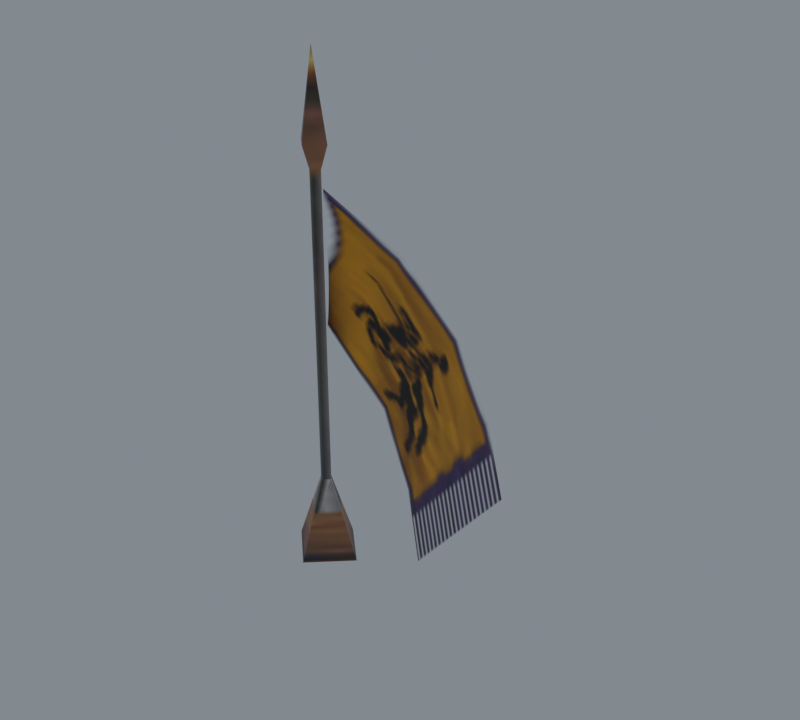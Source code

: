 # Source: import.blend  (saved by Blender 5.2.45; exported with 4.5.12 LTS)
import bpy
from mathutils import Matrix  # noqa: F401  (used for matrix-valued properties, if any)

bpy.ops.wm.read_factory_settings(use_empty=True)
scene = bpy.context.scene
scene.name = 'Beer01'

# ---- collections
col_collection = bpy.data.collections.new('Collection'); scene.collection.children.link(col_collection)

# ---- images (referenced by path relative to the original .blend; pixels are not part of the script)
import os
ASSET_DIR = os.environ.get("B2B_ASSET_DIR", "")  # directory of the original .blend (textures are referenced by path, not embedded)
HERE = os.path.dirname(os.path.abspath(__file__))  # packed textures are extracted next to this script under _unpacked/

def load_image(name, relpath, width, height, colorspace="sRGB"):
    """Load a texture the original file referenced (path relative to the .blend, or extracted next to this script)."""
    p = next((c for c in (os.path.join(HERE, relpath), os.path.join(ASSET_DIR, relpath)) if relpath and os.path.exists(c)), "")
    if p:
        img = bpy.data.images.load(p, check_existing=True)
        img.name = name
    else:  # same state as the original file: an image datablock whose file is absent (Cycles renders it pink)
        img = bpy.data.images.new(name, width, height)
        img.source = "FILE"
        img.filepath = "//" + (relpath or name)
    img.colorspace_settings.name = colorspace
    return img
img_badge_01_jpg = load_image('badge_01.jpg', '_unpacked/badge_01.ac0afba7.jpg', 8, 64, 'sRGB')
img_badge_03_tga = load_image('badge_03.tga', '_unpacked/badge_03.9c902130.tga', 64, 64, 'sRGB')

# ---- materials (node trees are filled in below, after node groups)
mat_badge_01_jpg = bpy.data.materials.new('badge_01.jpg')
mat_badge_01_jpg.diffuse_color = (0.6089, 0.897, 0.6144, 1.0)
mat_badge_03_tga = bpy.data.materials.new('badge_03.tga')
mat_badge_03_tga.diffuse_color = (0.5103, 0.7159, 0.43, 1.0)

# ---- material node trees
mat_badge_01_jpg.use_nodes = True; mat_badge_01_jpg.node_tree.nodes.clear()
_N = mat_badge_01_jpg.node_tree.nodes; _L = mat_badge_01_jpg.node_tree.links
n0 = _N.new('ShaderNodeBsdfPrincipled'); n0.name = 'Principled BSDF'; n0.location = (-200, 100)
n0.inputs[10].default_value = 0.005
n1 = _N.new('ShaderNodeOutputMaterial'); n1.name = 'Material Output'; n1.location = (200, 100)
n2 = _N.new('ShaderNodeTexImage'); n2.name = 'Image Texture'; n2.location = (-600, 100)
n2.image = img_badge_01_jpg
_L.new(n0.outputs[0], n1.inputs[0])
_L.new(n2.outputs[0], n0.inputs[0])
n1.is_active_output = True
mat_badge_03_tga.use_nodes = True; mat_badge_03_tga.node_tree.nodes.clear()
_N = mat_badge_03_tga.node_tree.nodes; _L = mat_badge_03_tga.node_tree.links
n0 = _N.new('ShaderNodeBsdfPrincipled'); n0.name = 'Principled BSDF'; n0.location = (-200, 100)
n0.inputs[10].default_value = 0.005
n1 = _N.new('ShaderNodeOutputMaterial'); n1.name = 'Material Output'; n1.location = (200, 100)
n2 = _N.new('ShaderNodeTexImage'); n2.name = 'Image Texture'; n2.location = (-600, 100)
n2.image = img_badge_03_tga
_L.new(n0.outputs[0], n1.inputs[0])
_L.new(n2.outputs[0], n0.inputs[0])
_L.new(n2.outputs[1], n0.inputs[4])
n1.is_active_output = True

# ---- world
world_world = bpy.data.worlds.new('World'); scene.world = world_world
world_world.use_nodes = True; world_world.node_tree.nodes.clear()
_N = world_world.node_tree.nodes; _L = world_world.node_tree.links
n0 = _N.new('ShaderNodeOutputWorld'); n0.name = 'World Output'; n0.location = (200, 100)
n1 = _N.new('ShaderNodeBackground'); n1.name = 'Background'; n1.location = (-200, 100)
n1.inputs[0].default_value = (0.32, 0.36, 0.4, 1.0)
n1.inputs[1].default_value = 0.7
_L.new(n1.outputs[0], n0.inputs[0])
n0.is_active_output = True
world_world.color = (0.05088, 0.05088, 0.05088)
world_world.sun_shadow_jitter_overblur = 0.0

# ---- meshes
me_stonewall04 = bpy.data.meshes.new('StoneWall04')
me_stonewall04.from_pydata([(12.53, -0.211, 29.77), (10.02, 2.209, 29.77), (10.02, 2.209, 142.3), (12.53, -0.211, 142.3), (7.475, -0.1957, 29.77), (7.475, -0.1957, 142.3), (9.986, -2.616, 29.77), (9.986, -2.616, 142.3), (9.92, -13.43, -0.0832), (23.84, -0.2454, -0.0832), (-3.844, -0.1616, -0.0832), (10.08, 13.02, -0.0831), (10.03, 5.128, 150.6), (15.58, -0.2203, 150.6), (4.418, -0.1865, 150.6), (9.968, -5.535, 150.6), (10.0, -0.2033, 180.0), (10.17, 5.473, 83.58), (39.97, 5.473, 119.1), (12.96, 0.0163, 136.3), (12.96, 0.0164, 89.9), (33.68, 3.48, 63.86), (63.47, 3.48, 99.36), (53.66, -7.835, 47.11), (83.43, -7.835, 82.59), (69.05, -21.54, 34.21), (98.57, -21.56, 69.9)], [], [(0, 1, 2), (2, 3, 0), (1, 4, 5), (5, 2, 1), (4, 6, 7), (7, 5, 4), (6, 0, 3), (3, 7, 6), (0, 6, 8), (8, 9, 0), (6, 4, 10), (10, 8, 6), (4, 1, 11), (11, 10, 4), (1, 0, 9), (9, 11, 1), (3, 2, 12), (12, 13, 3), (2, 5, 14), (14, 12, 2), (5, 7, 15), (15, 14, 5), (7, 3, 13), (13, 15, 7), (13, 12, 16), (12, 14, 16), (14, 15, 16), (15, 13, 16), (17, 18, 19), (19, 20, 17), (21, 22, 18), (18, 17, 21), (23, 24, 22), (22, 21, 23), (24, 23, 25), (26, 24, 25)])
me_stonewall04.polygons.foreach_set('use_smooth', [True] * 36)
me_stonewall04.polygons.foreach_set('material_index', [0, 0, 0, 0, 0, 0, 0, 0, 0, 0, 0, 0, 0, 0, 0, 0, 0, 0, 0, 0, 0, 0, 0, 0, 0, 0, 0, 0, 1, 1, 1, 1, 1, 1, 1, 1])
_k = set([(0, 1), (0, 3), (0, 6), (0, 9), (1, 2), (1, 4), (1, 11), (2, 3), (2, 5), (2, 12), (3, 7), (3, 13), (4, 5), (4, 6), (4, 10), (5, 7), (5, 14), (6, 7), (6, 8), (7, 15), (12, 13), (12, 14), (12, 16), (13, 15), (13, 16), (14, 15), (14, 16), (15, 16), (24, 25)])
me_stonewall04.attributes.new('sharp_edge', 'BOOLEAN', 'EDGE').data.foreach_set('value', [ (min(e.vertices), max(e.vertices)) in _k for e in me_stonewall04.edges])
_uv = me_stonewall04.uv_layers.new(name='Float2')
_uv.uv.foreach_set('vector', [0.5877, 0.2233, 0.7276, 0.2233, 0.7276, 0.7576, 0.7276, 0.7576, 0.5877, 0.7576, 0.5877, 0.2233, 0.7276, 0.2233, 0.8691, 0.2233, 0.8691, 0.7576, 0.8691, 0.7576, 0.7276, 0.7576, 0.7276, 0.2233, 0.8691, 0.2233, 0.7292, 0.2233, 0.7292, 0.7576, 0.7292, 0.7576, 0.8691, 0.7576, 0.8691, 0.2233, 0.7292, 0.2233, 0.5877, 0.2233, 0.5877, 0.7576, 0.5877, 0.7576, 0.7292, 0.7576, 0.7292, 0.2233, 0.8711, 0.6237, 0.6355, 0.6237, 0.6354, 0.9391, 0.6354, 0.9391, 0.8842, 0.9391, 0.8711, 0.6237, 0.6355, 0.6237, 0.4026, 0.6237, 0.3895, 0.9391, 0.3895, 0.9391, 0.6354, 0.9391, 0.6355, 0.6237, 0.4026, 0.6237, 0.6382, 0.6237, 0.6383, 0.9391, 0.6383, 0.9391, 0.3895, 0.9391, 0.4026, 0.6237, 0.6382, 0.6237, 0.8711, 0.6237, 0.8842, 0.9391, 0.8842, 0.9391, 0.6383, 0.9391, 0.6382, 0.6237, 0.8382, 0.8143, 0.7636, 0.8143, 0.7641, 0.8607, 0.7641, 0.8607, 0.929, 0.8607, 0.8382, 0.8143, 0.7636, 0.8143, 0.6881, 0.8143, 0.5973, 0.8607, 0.5973, 0.8607, 0.7641, 0.8607, 0.7636, 0.8143, 0.6881, 0.8143, 0.7627, 0.8143, 0.7622, 0.8607, 0.7622, 0.8607, 0.5973, 0.8607, 0.6881, 0.8143, 0.7627, 0.8143, 0.8382, 0.8143, 0.929, 0.8607, 0.929, 0.8607, 0.7622, 0.8607, 0.7627, 0.8143, 0.929, 0.8607, 0.7641, 0.8607, 0.7631, 0.9804, 0.7641, 0.8607, 0.5973, 0.8607, 0.7631, 0.9804, 0.5973, 0.8607, 0.7622, 0.8607, 0.7631, 0.9804, 0.7622, 0.8607, 0.929, 0.8607, 0.7631, 0.9804, 0.227, 0.0007, 0.227, 0.9992, 0.0005, 0.9995, 0.0005, 0.9995, 0.0005, 0.0005, 0.227, 0.0007, 0.5083, 0.0009, 0.5083, 0.9989, 0.227, 0.9992, 0.227, 0.9992, 0.227, 0.0007, 0.5083, 0.0009, 0.7651, 0.0011, 0.7651, 0.9986, 0.5083, 0.9989, 0.5083, 0.9989, 0.5083, 0.0009, 0.7651, 0.0011, 0.7651, 0.9986, 0.7651, 0.0011, 0.9995, 0.0013, 0.9968, 0.9987, 0.7651, 0.9986, 0.9995, 0.0013])
me_stonewall04.materials.append(mat_badge_01_jpg)
me_stonewall04.materials.append(mat_badge_03_tga)
me_stonewall04.update()
me_stonewall04.normals_split_custom_set([tuple(v) for v in zip(*[iter([0.6939, 0.7201, 0.0, 0.6939, 0.7201, 0.0, 0.6939, 0.7201, 0.0, 0.6939, 0.7201, 0.0, 0.6939, 0.7201, 0.0, 0.6939, 0.7201, 0.0, -0.6874, 0.7263, 0.0, -0.6874, 0.7263, 0.0, -0.6874, 0.7263, 0.0, -0.6874, 0.7263, 0.0, -0.6874, 0.7263, 0.0, -0.6874, 0.7263, 0.0, -0.6939, -0.7201, 6.266e-07, -0.6939, -0.7201, 6.392e-07, -0.6939, -0.7201, 1.261e-08, -0.6939, -0.7201, 1.261e-08, -0.6939, -0.7201, 0.0, -0.6939, -0.7201, 6.266e-07, 0.6874, -0.7263, 1.277e-08, 0.6874, -0.7263, 0.0, 0.6874, -0.7263, 6.33e-07, 0.6874, -0.7263, 6.33e-07, 0.6874, -0.7263, 6.458e-07, 0.6874, -0.7263, 1.277e-08, 0.6651, -0.7026, 0.2529, 0.6651, -0.7026, 0.2529, 0.6651, -0.7026, 0.2529, 0.6651, -0.7026, 0.2529, 0.6651, -0.7026, 0.2529, 0.6651, -0.7026, 0.2529, -0.6712, -0.6965, 0.2537, -0.6712, -0.6965, 0.2537, -0.6712, -0.6965, 0.2536, -0.6712, -0.6965, 0.2536, -0.6712, -0.6965, 0.2536, -0.6712, -0.6965, 0.2537, -0.6651, 0.7026, 0.2529, -0.6651, 0.7026, 0.2529, -0.6651, 0.7026, 0.2529, -0.6651, 0.7026, 0.2529, -0.6651, 0.7026, 0.2529, -0.6651, 0.7026, 0.2529, 0.6712, 0.6965, 0.2536, 0.6712, 0.6965, 0.2536, 0.6712, 0.6965, 0.2536, 0.6712, 0.6965, 0.2536, 0.6712, 0.6965, 0.2536, 0.6712, 0.6965, 0.2536, 0.6727, 0.698, -0.2456, 0.6726, 0.698, -0.2456, 0.6727, 0.698, -0.2456, 0.6727, 0.698, -0.2456, 0.6727, 0.698, -0.2456, 0.6727, 0.698, -0.2456, -0.6665, 0.7042, -0.2449, -0.6665, 0.7042, -0.2449, -0.6665, 0.7042, -0.2449, -0.6665, 0.7042, -0.2449, -0.6665, 0.7042, -0.2449, -0.6665, 0.7042, -0.2449, -0.6726, -0.698, -0.2456, -0.6726, -0.698, -0.2456, -0.6726, -0.698, -0.2456, -0.6726, -0.698, -0.2456, -0.6726, -0.698, -0.2456, -0.6726, -0.698, -0.2456, 0.6665, -0.7042, -0.2449, 0.6665, -0.7042, -0.2449, 0.6665, -0.7041, -0.2449, 0.6665, -0.7041, -0.2449, 0.6665, -0.7041, -0.2449, 0.6665, -0.7042, -0.2449, 0.688, 0.7139, 0.1304, 0.688, 0.7139, 0.1304, 0.688, 0.7139, 0.1304, -0.6816, 0.7201, 0.13, -0.6816, 0.7201, 0.13, -0.6816, 0.7201, 0.13, -0.688, -0.7139, 0.1304, -0.688, -0.7139, 0.1304, -0.688, -0.7139, 0.1304, 0.6816, -0.7201, 0.13, 0.6816, -0.7201, 0.13, 0.6816, -0.7201, 0.13, 0.5358, -0.8435, -0.03709, 0.0102, -0.9999, -0.008596, 0.8836, -0.4586, -0.09439, 0.8836, -0.4586, -0.09439, 0.8898, 0.4563, 9.822e-07, 0.5358, -0.8435, -0.03709, -0.1366, -0.984, 0.1146, -0.2228, -0.9568, 0.187, 0.0102, -0.9999, -0.008596, 0.0102, -0.9999, -0.008596, 0.5358, -0.8435, -0.03709, -0.1366, -0.984, 0.1146, -0.3487, -0.8904, 0.2926, -0.3701, -0.8755, 0.3106, -0.2228, -0.9568, 0.187, -0.2228, -0.9568, 0.187, -0.1366, -0.984, 0.1146, -0.3487, -0.8904, 0.2926, -0.3701, -0.8755, 0.3106, -0.3487, -0.8904, 0.2926, -0.4319, -0.8259, 0.3624, -0.4398, -0.8213, 0.3635, -0.4398, -0.8213, 0.3635, -0.4398, -0.8213, 0.3635])] * 3)])
arm_stonewall04_skeleton = bpy.data.armatures.new('StoneWall04_skeleton')  # bones are not reproduced

# ---- objects
ob_stonewall04_skeleton = bpy.data.objects.new('StoneWall04_skeleton', arm_stonewall04_skeleton)
ob_stonewall04 = bpy.data.objects.new('StoneWall04', me_stonewall04)

# ---- transforms, parenting, visibility, modifiers, constraints
ob_stonewall04_skeleton.location = (0.0, 0.0, 0.0)
ob_stonewall04_skeleton.show_in_front = True
ob_stonewall04.parent = ob_stonewall04_skeleton
ob_stonewall04.location = (0.0, 0.0, 0.0)
_vg = ob_stonewall04.vertex_groups.new(name='bonee01')
_vg.add([0, 1, 2, 3, 4, 5, 6, 7, 8, 9, 10, 11, 12, 13, 14, 15, 16, 19, 20], 1.0, 'REPLACE')
_vg = ob_stonewall04.vertex_groups.new(name='bonee02')
_vg.add([17, 18], 1.0, 'REPLACE')
_vg = ob_stonewall04.vertex_groups.new(name='bonee03')
_vg.add([21, 22], 1.0, 'REPLACE')
_vg = ob_stonewall04.vertex_groups.new(name='bonee04')
_vg.add([23, 24], 1.0, 'REPLACE')
_vg = ob_stonewall04.vertex_groups.new(name='bonee05')
_vg.add([25, 26], 1.0, 'REPLACE')
_vg = ob_stonewall04.vertex_groups.new(name='bonee06')
_vg = ob_stonewall04.vertex_groups.new(name='Box24')
_vg = ob_stonewall04.vertex_groups.new(name='Object04')
_m = ob_stonewall04.modifiers.new('Armature', 'ARMATURE')
_m.object = ob_stonewall04_skeleton

# ---- collection membership
scene.collection.objects.link(ob_stonewall04_skeleton)
scene.collection.objects.link(ob_stonewall04)

# ---- scene / render settings (as saved in the file)
scene.frame_start = 0; scene.frame_end = 24; scene.frame_set(0)
scene.render.engine = 'CYCLES'
scene.render.resolution_x = 400
scene.render.resolution_y = 360
scene.render.film_transparent = True
scene.render.bake_bias = 0.0
scene.render.bake_samples = 0
scene.render.compositor_device = 'GPU'
scene.cycles.samples = 8
scene.eevee.use_volume_custom_range = False
scene.eevee.fast_gi_thickness_near = 0.1
scene.eevee.fast_gi_thickness_far = 0.0
scene.eevee.ray_tracing_options.screen_trace_thickness = 0.1
scene.view_settings.view_transform = 'Standard'
bpy.context.view_layer.update()

# ---- added for rendering (the .blend has no active camera): camera
cam_auto = bpy.data.cameras.new('AutoCamera')
cam_auto.lens = 50.0
cam_auto.sensor_width = 36.0
cam_auto.clip_end = 3410.27
ob_auto_camera = bpy.data.objects.new('AutoCamera', cam_auto)
scene.collection.objects.link(ob_auto_camera)
ob_auto_camera.location = (241.68, -237.451, 245.408)
ob_auto_camera.rotation_euler = (1.09748, -7.21219e-08, 0.694738)
scene.camera = ob_auto_camera
bpy.context.view_layer.update()
